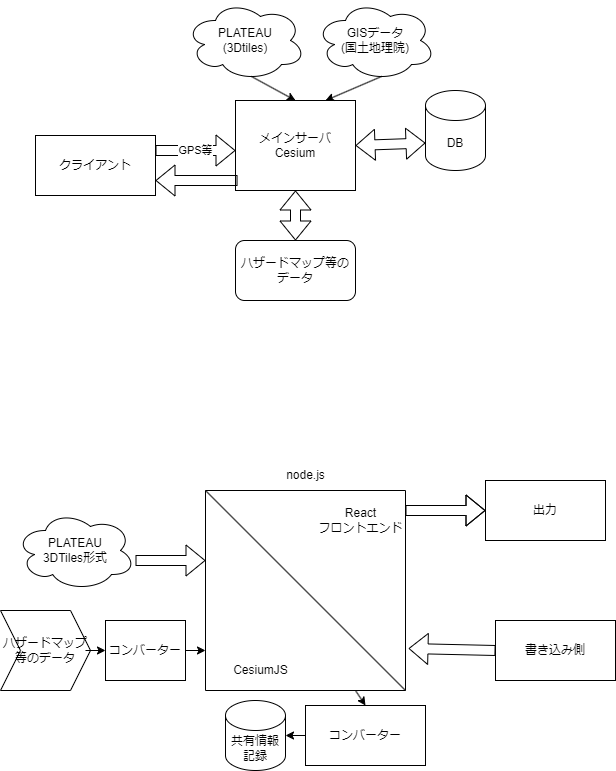

The diagram above was exported from draw.io. Its source (the exported page's mxGraphModel, read from the mxfile embedded in the PNG):
<mxGraphModel dx="736" dy="599" grid="1" gridSize="10" guides="1" tooltips="1" connect="1" arrows="1" fold="1" page="1" pageScale="1" pageWidth="827" pageHeight="1169" math="0" shadow="0">
  <root>
    <mxCell id="0" />
    <mxCell id="1" parent="0" />
    <mxCell id="2" value="クライアント" style="rounded=0;whiteSpace=wrap;html=1;" parent="1" vertex="1">
      <mxGeometry x="50" y="525" width="120" height="60" as="geometry" />
    </mxCell>
    <mxCell id="10" value="GPS等" style="shape=flexArrow;endArrow=classic;html=1;exitX=1;exitY=0.25;exitDx=0;exitDy=0;" edge="1" parent="1" source="2">
      <mxGeometry width="50" height="50" relative="1" as="geometry">
        <mxPoint x="170" y="540" as="sourcePoint" />
        <mxPoint x="250" y="540" as="targetPoint" />
        <Array as="points" />
      </mxGeometry>
    </mxCell>
    <mxCell id="11" value="メインサーバ&lt;br&gt;Cesium" style="rounded=0;whiteSpace=wrap;html=1;" vertex="1" parent="1">
      <mxGeometry x="250" y="490" width="120" height="90" as="geometry" />
    </mxCell>
    <mxCell id="12" value="PLATEAU&lt;br&gt;(3Dtiles)" style="ellipse;shape=cloud;whiteSpace=wrap;html=1;" vertex="1" parent="1">
      <mxGeometry x="200" y="390" width="120" height="80" as="geometry" />
    </mxCell>
    <mxCell id="13" value="" style="endArrow=classic;html=1;entryX=0.5;entryY=0;entryDx=0;entryDy=0;exitX=0.55;exitY=0.95;exitDx=0;exitDy=0;exitPerimeter=0;" edge="1" parent="1" source="12" target="11">
      <mxGeometry width="50" height="50" relative="1" as="geometry">
        <mxPoint x="310" y="410" as="sourcePoint" />
        <mxPoint x="360" y="360" as="targetPoint" />
      </mxGeometry>
    </mxCell>
    <mxCell id="14" value="GISデータ&lt;br&gt;(国土地理院)" style="ellipse;shape=cloud;whiteSpace=wrap;html=1;" vertex="1" parent="1">
      <mxGeometry x="330" y="390" width="120" height="80" as="geometry" />
    </mxCell>
    <mxCell id="17" value="" style="endArrow=classic;html=1;entryX=0.75;entryY=0;entryDx=0;entryDy=0;exitX=0.55;exitY=0.95;exitDx=0;exitDy=0;exitPerimeter=0;" edge="1" parent="1" source="14" target="11">
      <mxGeometry width="50" height="50" relative="1" as="geometry">
        <mxPoint x="440" y="400" as="sourcePoint" />
        <mxPoint x="480" y="360" as="targetPoint" />
      </mxGeometry>
    </mxCell>
    <mxCell id="18" value="DB" style="shape=cylinder3;whiteSpace=wrap;html=1;boundedLbl=1;backgroundOutline=1;size=15;" vertex="1" parent="1">
      <mxGeometry x="440" y="480" width="60" height="80" as="geometry" />
    </mxCell>
    <mxCell id="19" value="" style="shape=flexArrow;endArrow=classic;startArrow=classic;html=1;entryX=0;entryY=0;entryDx=0;entryDy=52.5;entryPerimeter=0;exitX=1;exitY=0.5;exitDx=0;exitDy=0;" edge="1" parent="1" source="11" target="18">
      <mxGeometry width="100" height="100" relative="1" as="geometry">
        <mxPoint x="370" y="570" as="sourcePoint" />
        <mxPoint x="470" y="470" as="targetPoint" />
      </mxGeometry>
    </mxCell>
    <mxCell id="20" value="" style="shape=flexArrow;endArrow=classic;html=1;entryX=1;entryY=0.75;entryDx=0;entryDy=0;exitX=0.017;exitY=0.889;exitDx=0;exitDy=0;exitPerimeter=0;" edge="1" parent="1" source="11" target="2">
      <mxGeometry width="50" height="50" relative="1" as="geometry">
        <mxPoint x="250" y="640" as="sourcePoint" />
        <mxPoint x="300" y="590" as="targetPoint" />
      </mxGeometry>
    </mxCell>
    <mxCell id="21" value="ハザードマップ等のデータ" style="rounded=1;whiteSpace=wrap;html=1;" vertex="1" parent="1">
      <mxGeometry x="250" y="630" width="120" height="60" as="geometry" />
    </mxCell>
    <mxCell id="22" value="" style="shape=flexArrow;endArrow=classic;startArrow=classic;html=1;exitX=0.5;exitY=0;exitDx=0;exitDy=0;entryX=0.5;entryY=1;entryDx=0;entryDy=0;" edge="1" parent="1" source="21" target="11">
      <mxGeometry width="100" height="100" relative="1" as="geometry">
        <mxPoint x="100" y="720" as="sourcePoint" />
        <mxPoint x="200" y="620" as="targetPoint" />
      </mxGeometry>
    </mxCell>
    <mxCell id="28" value="" style="swimlane;startSize=0;" vertex="1" parent="1">
      <mxGeometry x="220" y="880" width="200" height="200" as="geometry" />
    </mxCell>
    <mxCell id="30" value="React&lt;br&gt;フロントエンド" style="text;html=1;align=center;verticalAlign=middle;resizable=0;points=[];autosize=1;strokeColor=none;fillColor=none;" vertex="1" parent="28">
      <mxGeometry x="100" y="10" width="110" height="40" as="geometry" />
    </mxCell>
    <mxCell id="32" value="CesiumJS" style="text;html=1;align=center;verticalAlign=middle;resizable=0;points=[];autosize=1;strokeColor=none;fillColor=none;" vertex="1" parent="28">
      <mxGeometry x="15" y="165" width="80" height="30" as="geometry" />
    </mxCell>
    <mxCell id="29" value="node.js" style="text;html=1;align=center;verticalAlign=middle;resizable=0;points=[];autosize=1;strokeColor=none;fillColor=none;" vertex="1" parent="1">
      <mxGeometry x="290" y="850" width="60" height="30" as="geometry" />
    </mxCell>
    <mxCell id="31" value="" style="endArrow=none;html=1;" edge="1" parent="1" target="28">
      <mxGeometry width="50" height="50" relative="1" as="geometry">
        <mxPoint x="220" y="880" as="sourcePoint" />
        <mxPoint x="270" y="830" as="targetPoint" />
        <Array as="points">
          <mxPoint x="420" y="1080" />
        </Array>
      </mxGeometry>
    </mxCell>
    <mxCell id="33" value="" style="shape=flexArrow;endArrow=classic;html=1;" edge="1" parent="1">
      <mxGeometry width="50" height="50" relative="1" as="geometry">
        <mxPoint x="150" y="950" as="sourcePoint" />
        <mxPoint x="220" y="950" as="targetPoint" />
      </mxGeometry>
    </mxCell>
    <mxCell id="34" value="PLATEAU&lt;br&gt;3DTiles形式" style="ellipse;shape=cloud;whiteSpace=wrap;html=1;" vertex="1" parent="1">
      <mxGeometry x="30" y="900" width="120" height="80" as="geometry" />
    </mxCell>
    <mxCell id="35" value="" style="shape=flexArrow;endArrow=classic;html=1;" edge="1" parent="1">
      <mxGeometry width="50" height="50" relative="1" as="geometry">
        <mxPoint x="420" y="900" as="sourcePoint" />
        <mxPoint x="500" y="900" as="targetPoint" />
        <Array as="points">
          <mxPoint x="480" y="900" />
        </Array>
      </mxGeometry>
    </mxCell>
    <mxCell id="36" value="出力" style="rounded=0;whiteSpace=wrap;html=1;" vertex="1" parent="1">
      <mxGeometry x="500" y="870" width="120" height="60" as="geometry" />
    </mxCell>
    <mxCell id="37" value="ハザードマップ等のデータ" style="shape=step;perimeter=stepPerimeter;whiteSpace=wrap;html=1;fixedSize=1;" vertex="1" parent="1">
      <mxGeometry x="15" y="1000" width="90" height="80" as="geometry" />
    </mxCell>
    <mxCell id="38" value="書き込み側" style="rounded=0;whiteSpace=wrap;html=1;" vertex="1" parent="1">
      <mxGeometry x="510" y="1010" width="120" height="60" as="geometry" />
    </mxCell>
    <mxCell id="41" value="" style="edgeStyle=none;html=1;entryX=0;entryY=0.5;entryDx=0;entryDy=0;" edge="1" parent="1" target="39">
      <mxGeometry relative="1" as="geometry">
        <mxPoint x="100" y="1040" as="sourcePoint" />
      </mxGeometry>
    </mxCell>
    <mxCell id="39" value="コンバーター" style="rounded=0;whiteSpace=wrap;html=1;" vertex="1" parent="1">
      <mxGeometry x="120" y="1010" width="80" height="60" as="geometry" />
    </mxCell>
    <mxCell id="40" value="" style="endArrow=classic;html=1;entryX=0;entryY=0.8;entryDx=0;entryDy=0;entryPerimeter=0;" edge="1" parent="1" target="28">
      <mxGeometry width="50" height="50" relative="1" as="geometry">
        <mxPoint x="200" y="1040" as="sourcePoint" />
        <mxPoint x="250" y="990" as="targetPoint" />
      </mxGeometry>
    </mxCell>
    <mxCell id="42" value="共有情報記録" style="shape=cylinder3;whiteSpace=wrap;html=1;boundedLbl=1;backgroundOutline=1;size=15;" vertex="1" parent="1">
      <mxGeometry x="240" y="1090" width="60" height="70" as="geometry" />
    </mxCell>
    <mxCell id="46" style="edgeStyle=none;html=1;exitX=0;exitY=0.5;exitDx=0;exitDy=0;entryX=1;entryY=0.5;entryDx=0;entryDy=0;entryPerimeter=0;" edge="1" parent="1" source="43" target="42">
      <mxGeometry relative="1" as="geometry" />
    </mxCell>
    <mxCell id="43" value="コンバーター" style="rounded=0;whiteSpace=wrap;html=1;" vertex="1" parent="1">
      <mxGeometry x="320" y="1095" width="120" height="60" as="geometry" />
    </mxCell>
    <mxCell id="45" value="" style="endArrow=classic;html=1;entryX=0.5;entryY=0;entryDx=0;entryDy=0;" edge="1" parent="1" target="43">
      <mxGeometry width="50" height="50" relative="1" as="geometry">
        <mxPoint x="370" y="1080" as="sourcePoint" />
        <mxPoint x="420" y="1030" as="targetPoint" />
      </mxGeometry>
    </mxCell>
    <mxCell id="47" value="" style="shape=flexArrow;endArrow=classic;html=1;entryX=1.015;entryY=0.79;entryDx=0;entryDy=0;entryPerimeter=0;" edge="1" parent="1" target="28">
      <mxGeometry width="50" height="50" relative="1" as="geometry">
        <mxPoint x="510" y="1040" as="sourcePoint" />
        <mxPoint x="560" y="990" as="targetPoint" />
      </mxGeometry>
    </mxCell>
  </root>
</mxGraphModel>